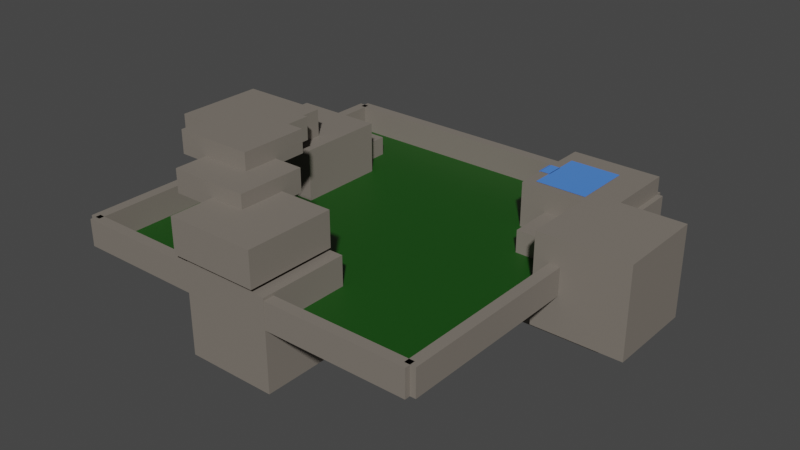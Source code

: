 # Source: play_area.blend  (saved by Blender 2.93.20; exported with 4.5.12 LTS)
import bpy
from mathutils import Matrix  # noqa: F401  (used for matrix-valued properties, if any)

bpy.ops.wm.read_factory_settings(use_empty=True)
scene = bpy.context.scene
scene.name = 'Scene'

# ---- collections
col_collection = bpy.data.collections.new('Collection'); scene.collection.children.link(col_collection)

# ---- materials (node trees are filled in below, after node groups)
mat_grass = bpy.data.materials.new('Grass')
mat_grass.use_transparent_shadow = False
mat_rock = bpy.data.materials.new('Rock')
mat_rock.use_transparent_shadow = False
mat_water = bpy.data.materials.new('Water')
mat_water.use_transparent_shadow = False
mat_mist = bpy.data.materials.new('Mist')
mat_mist.use_transparent_shadow = False

# ---- material node trees
mat_grass.use_nodes = True; mat_grass.node_tree.nodes.clear()
_N = mat_grass.node_tree.nodes; _L = mat_grass.node_tree.links
n0 = _N.new('ShaderNodeBsdfPrincipled'); n0.name = 'Principled BSDF'; n0.location = (10, 300)
n0.distribution = 'GGX'
n0.subsurface_method = 'BURLEY'
n0.inputs[0].default_value = (0.007418, 0.06998, 0.004327, 1.0)
n0.inputs[3].default_value = 1.45
n0.inputs[27].default_value = (0.0, 0.0, 0.0, 1.0)
n0.inputs[28].default_value = 1.0
n1 = _N.new('ShaderNodeOutputMaterial'); n1.name = 'Material Output'; n1.location = (300, 300)
_L.new(n0.outputs[0], n1.inputs[0])
n1.is_active_output = True
mat_rock.use_nodes = True; mat_rock.node_tree.nodes.clear()
_N = mat_rock.node_tree.nodes; _L = mat_rock.node_tree.links
n0 = _N.new('ShaderNodeBsdfPrincipled'); n0.name = 'Principled BSDF'; n0.location = (10, 300)
n0.distribution = 'GGX'
n0.subsurface_method = 'BURLEY'
n0.inputs[0].default_value = (0.2079, 0.1825, 0.1558, 1.0)
n0.inputs[3].default_value = 1.45
n0.inputs[27].default_value = (0.0, 0.0, 0.0, 1.0)
n0.inputs[28].default_value = 1.0
n1 = _N.new('ShaderNodeOutputMaterial'); n1.name = 'Material Output'; n1.location = (300, 300)
_L.new(n0.outputs[0], n1.inputs[0])
n1.is_active_output = True
mat_water.use_nodes = True; mat_water.node_tree.nodes.clear()
_N = mat_water.node_tree.nodes; _L = mat_water.node_tree.links
n0 = _N.new('ShaderNodeBsdfPrincipled'); n0.name = 'Principled BSDF'; n0.location = (10, 300)
n0.distribution = 'GGX'
n0.subsurface_method = 'BURLEY'
n0.inputs[0].default_value = (0.04045, 0.2138, 0.8, 1.0)
n0.inputs[3].default_value = 1.45
n0.inputs[24].default_value = 0.2
n0.inputs[27].default_value = (0.0, 0.0, 0.0, 1.0)
n0.inputs[28].default_value = 1.0
n1 = _N.new('ShaderNodeOutputMaterial'); n1.name = 'Material Output'; n1.location = (300, 300)
_L.new(n0.outputs[0], n1.inputs[0])
n1.is_active_output = True
mat_mist.use_nodes = True; mat_mist.node_tree.nodes.clear()
_N = mat_mist.node_tree.nodes; _L = mat_mist.node_tree.links
n0 = _N.new('ShaderNodeBsdfPrincipled'); n0.name = 'Principled BSDF'; n0.location = (10, 300)
n0.distribution = 'GGX'
n0.subsurface_method = 'BURLEY'
n0.inputs[0].default_value = (0.3853, 0.6668, 0.8, 1.0)
n0.inputs[3].default_value = 1.45
n0.inputs[4].default_value = 0.01471
n0.inputs[18].default_value = 0.4559
n0.inputs[27].default_value = (0.0, 0.0, 0.0, 1.0)
n0.inputs[28].default_value = 1.0
n1 = _N.new('ShaderNodeOutputMaterial'); n1.name = 'Material Output'; n1.location = (300, 300)
_L.new(n0.outputs[0], n1.inputs[0])
n1.is_active_output = True

# ---- world
world_world = bpy.data.worlds.new('World'); scene.world = world_world
world_world.use_nodes = True; world_world.node_tree.nodes.clear()
_N = world_world.node_tree.nodes; _L = world_world.node_tree.links
n0 = _N.new('ShaderNodeOutputWorld'); n0.name = 'World Output'; n0.location = (300, 300)
n1 = _N.new('ShaderNodeBackground'); n1.name = 'Background'; n1.location = (10, 300)
n1.inputs[0].default_value = (0.05088, 0.05088, 0.05088, 1.0)
_L.new(n1.outputs[0], n0.inputs[0])
n0.is_active_output = True
world_world.color = (0.05088, 0.05088, 0.05088)
world_world.use_sun_shadow = False
world_world.sun_shadow_jitter_overblur = 0.0

# ---- meshes
me_plane = bpy.data.meshes.new('Plane')
me_plane.from_pydata([(-1.0, -1.0, 0.0), (1.0, -1.0, 0.0), (-1.0, 1.0, 0.0), (1.0, 1.0, 0.0)], [], [(0, 1, 3, 2)])
_uv = me_plane.uv_layers.new(name='UVMap')
_uv.uv.foreach_set('vector', [0.0, 0.0, 1.0, 0.0, 1.0, 1.0, 0.0, 1.0])
me_plane.materials.append(mat_grass)
me_plane.use_remesh_fix_poles = True
me_plane.use_remesh_preserve_attributes = False
me_plane.update()
me_cube_001 = bpy.data.meshes.new('Cube.001')
me_cube_001.from_pydata([(-1.0, -1.0, -1.0), (-1.0, -1.0, 1.0), (-1.0, 1.0, -1.0), (-1.0, 1.0, 1.0), (1.0, -1.0, -1.0), (1.0, -1.0, 1.0), (1.0, 1.0, -1.0), (1.0, 1.0, 1.0)], [], [(0, 1, 3, 2), (2, 3, 7, 6), (6, 7, 5, 4), (4, 5, 1, 0), (2, 6, 4, 0), (7, 3, 1, 5)])
_uv = me_cube_001.uv_layers.new(name='UVMap')
_uv.uv.foreach_set('vector', [0.375, 0.0, 0.625, 0.0, 0.625, 0.25, 0.375, 0.25, 0.375, 0.25, 0.625, 0.25, 0.625, 0.5, 0.375, 0.5, 0.375, 0.5, 0.625, 0.5, 0.625, 0.75, 0.375, 0.75, 0.375, 0.75, 0.625, 0.75, 0.625, 1.0, 0.375, 1.0, 0.125, 0.5, 0.375, 0.5, 0.375, 0.75, 0.125, 0.75, 0.625, 0.5, 0.875, 0.5, 0.875, 0.75, 0.625, 0.75])
me_cube_001.materials.append(mat_rock)
me_cube_001.use_remesh_fix_poles = True
me_cube_001.use_remesh_preserve_attributes = False
me_cube_001.update()
me_cube_002 = bpy.data.meshes.new('Cube.002')
me_cube_002.from_pydata([(-1.0, -1.0, -1.0), (-1.0, -1.0, 1.0), (-1.0, 1.0, -1.0), (-1.0, 1.0, 1.0), (1.0, -1.0, -1.0), (1.0, -1.0, 1.0), (1.0, 1.0, -1.0), (1.0, 1.0, 1.0)], [], [(0, 1, 3, 2), (2, 3, 7, 6), (6, 7, 5, 4), (4, 5, 1, 0), (2, 6, 4, 0), (7, 3, 1, 5)])
_uv = me_cube_002.uv_layers.new(name='UVMap')
_uv.uv.foreach_set('vector', [0.375, 0.0, 0.625, 0.0, 0.625, 0.25, 0.375, 0.25, 0.375, 0.25, 0.625, 0.25, 0.625, 0.5, 0.375, 0.5, 0.375, 0.5, 0.625, 0.5, 0.625, 0.75, 0.375, 0.75, 0.375, 0.75, 0.625, 0.75, 0.625, 1.0, 0.375, 1.0, 0.125, 0.5, 0.375, 0.5, 0.375, 0.75, 0.125, 0.75, 0.625, 0.5, 0.875, 0.5, 0.875, 0.75, 0.625, 0.75])
me_cube_002.materials.append(mat_rock)
me_cube_002.use_remesh_fix_poles = True
me_cube_002.use_remesh_preserve_attributes = False
me_cube_002.update()
me_cube_003 = bpy.data.meshes.new('Cube.003')
me_cube_003.from_pydata([(-1.0, -1.0, -1.0), (-1.0, -1.0, 1.0), (-1.0, 1.0, -1.0), (-1.0, 1.0, 1.0), (1.0, -1.0, -1.0), (1.0, -1.0, 1.0), (1.0, 1.0, -1.0), (1.0, 1.0, 1.0)], [], [(0, 1, 3, 2), (2, 3, 7, 6), (6, 7, 5, 4), (4, 5, 1, 0), (2, 6, 4, 0), (7, 3, 1, 5)])
_uv = me_cube_003.uv_layers.new(name='UVMap')
_uv.uv.foreach_set('vector', [0.375, 0.0, 0.625, 0.0, 0.625, 0.25, 0.375, 0.25, 0.375, 0.25, 0.625, 0.25, 0.625, 0.5, 0.375, 0.5, 0.375, 0.5, 0.625, 0.5, 0.625, 0.75, 0.375, 0.75, 0.375, 0.75, 0.625, 0.75, 0.625, 1.0, 0.375, 1.0, 0.125, 0.5, 0.375, 0.5, 0.375, 0.75, 0.125, 0.75, 0.625, 0.5, 0.875, 0.5, 0.875, 0.75, 0.625, 0.75])
me_cube_003.materials.append(mat_rock)
me_cube_003.use_remesh_fix_poles = True
me_cube_003.use_remesh_preserve_attributes = False
me_cube_003.update()
me_cube_004 = bpy.data.meshes.new('Cube.004')
me_cube_004.from_pydata([(-1.0, -1.0, -1.0), (-1.0, -1.0, 1.0), (-1.0, 1.0, -1.0), (-1.0, 1.0, 1.0), (1.0, -1.0, -1.0), (1.0, -1.0, 1.0), (1.0, 1.0, -1.0), (1.0, 1.0, 1.0)], [], [(0, 1, 3, 2), (2, 3, 7, 6), (6, 7, 5, 4), (4, 5, 1, 0), (2, 6, 4, 0), (7, 3, 1, 5)])
_uv = me_cube_004.uv_layers.new(name='UVMap')
_uv.uv.foreach_set('vector', [0.375, 0.0, 0.625, 0.0, 0.625, 0.25, 0.375, 0.25, 0.375, 0.25, 0.625, 0.25, 0.625, 0.5, 0.375, 0.5, 0.375, 0.5, 0.625, 0.5, 0.625, 0.75, 0.375, 0.75, 0.375, 0.75, 0.625, 0.75, 0.625, 1.0, 0.375, 1.0, 0.125, 0.5, 0.375, 0.5, 0.375, 0.75, 0.125, 0.75, 0.625, 0.5, 0.875, 0.5, 0.875, 0.75, 0.625, 0.75])
me_cube_004.materials.append(mat_rock)
me_cube_004.use_remesh_fix_poles = True
me_cube_004.use_remesh_preserve_attributes = False
me_cube_004.update()
me_cube_005 = bpy.data.meshes.new('Cube.005')
me_cube_005.from_pydata([(-1.0, -1.0, -1.0), (-1.0, -1.0, 1.0), (-1.0, 1.0, -1.0), (-1.0, 1.0, 1.0), (1.0, -1.0, -1.0), (1.0, -1.0, 1.0), (1.0, 1.0, -1.0), (1.0, 1.0, 1.0)], [], [(0, 1, 3, 2), (2, 3, 7, 6), (6, 7, 5, 4), (4, 5, 1, 0), (2, 6, 4, 0), (7, 3, 1, 5)])
_uv = me_cube_005.uv_layers.new(name='UVMap')
_uv.uv.foreach_set('vector', [0.375, 0.0, 0.625, 0.0, 0.625, 0.25, 0.375, 0.25, 0.375, 0.25, 0.625, 0.25, 0.625, 0.5, 0.375, 0.5, 0.375, 0.5, 0.625, 0.5, 0.625, 0.75, 0.375, 0.75, 0.375, 0.75, 0.625, 0.75, 0.625, 1.0, 0.375, 1.0, 0.125, 0.5, 0.375, 0.5, 0.375, 0.75, 0.125, 0.75, 0.625, 0.5, 0.875, 0.5, 0.875, 0.75, 0.625, 0.75])
me_cube_005.materials.append(mat_rock)
me_cube_005.use_remesh_fix_poles = True
me_cube_005.use_remesh_preserve_attributes = False
me_cube_005.update()
me_cube_006 = bpy.data.meshes.new('Cube.006')
me_cube_006.from_pydata([(-1.0, -1.0, -1.0), (-1.0, -1.0, 1.0), (-1.0, 1.0, -1.0), (-1.0, 1.0, 1.0), (1.0, -1.0, -1.0), (1.0, -1.0, 1.0), (1.0, 1.0, -1.0), (1.0, 1.0, 1.0)], [], [(0, 1, 3, 2), (2, 3, 7, 6), (6, 7, 5, 4), (4, 5, 1, 0), (2, 6, 4, 0), (7, 3, 1, 5)])
_uv = me_cube_006.uv_layers.new(name='UVMap')
_uv.uv.foreach_set('vector', [0.375, 0.0, 0.625, 0.0, 0.625, 0.25, 0.375, 0.25, 0.375, 0.25, 0.625, 0.25, 0.625, 0.5, 0.375, 0.5, 0.375, 0.5, 0.625, 0.5, 0.625, 0.75, 0.375, 0.75, 0.375, 0.75, 0.625, 0.75, 0.625, 1.0, 0.375, 1.0, 0.125, 0.5, 0.375, 0.5, 0.375, 0.75, 0.125, 0.75, 0.625, 0.5, 0.875, 0.5, 0.875, 0.75, 0.625, 0.75])
me_cube_006.materials.append(mat_rock)
me_cube_006.use_remesh_fix_poles = True
me_cube_006.use_remesh_preserve_attributes = False
me_cube_006.update()
me_cube_007 = bpy.data.meshes.new('Cube.007')
me_cube_007.from_pydata([(-1.0, -1.0, -1.0), (-1.0, -1.0, 1.0), (-1.0, 1.0, -1.0), (-1.0, 1.0, 1.0), (1.0, -1.0, -1.0), (1.0, -1.0, 1.0), (1.0, 1.0, -1.0), (1.0, 1.0, 1.0)], [], [(0, 1, 3, 2), (2, 3, 7, 6), (6, 7, 5, 4), (4, 5, 1, 0), (2, 6, 4, 0), (7, 3, 1, 5)])
_uv = me_cube_007.uv_layers.new(name='UVMap')
_uv.uv.foreach_set('vector', [0.375, 0.0, 0.625, 0.0, 0.625, 0.25, 0.375, 0.25, 0.375, 0.25, 0.625, 0.25, 0.625, 0.5, 0.375, 0.5, 0.375, 0.5, 0.625, 0.5, 0.625, 0.75, 0.375, 0.75, 0.375, 0.75, 0.625, 0.75, 0.625, 1.0, 0.375, 1.0, 0.125, 0.5, 0.375, 0.5, 0.375, 0.75, 0.125, 0.75, 0.625, 0.5, 0.875, 0.5, 0.875, 0.75, 0.625, 0.75])
me_cube_007.materials.append(mat_rock)
me_cube_007.use_remesh_fix_poles = True
me_cube_007.use_remesh_preserve_attributes = False
me_cube_007.update()
me_plane_002 = bpy.data.meshes.new('Plane.002')
me_plane_002.from_pydata([(-1.0, -1.0, 0.0), (1.0, -1.0, 0.0), (-1.0, 1.0, 0.0), (1.0, 1.0, 0.0)], [], [(0, 1, 3, 2)])
_uv = me_plane_002.uv_layers.new(name='UVMap')
_uv.uv.foreach_set('vector', [0.0, 0.0, 1.0, 0.0, 1.0, 1.0, 0.0, 1.0])
me_plane_002.materials.append(mat_water)
me_plane_002.use_remesh_fix_poles = True
me_plane_002.use_remesh_preserve_attributes = False
me_plane_002.update()
me_plane_003 = bpy.data.meshes.new('Plane.003')
me_plane_003.from_pydata([(-1.0, -1.0, 0.0), (1.0, -1.0, 0.0), (-1.0, 1.0, 0.0), (1.0, 1.0, 0.0)], [], [(0, 1, 3, 2)])
_uv = me_plane_003.uv_layers.new(name='UVMap')
_uv.uv.foreach_set('vector', [0.0, 0.0, 1.0, 0.0, 1.0, 1.0, 0.0, 1.0])
me_plane_003.materials.append(mat_water)
me_plane_003.use_remesh_fix_poles = True
me_plane_003.use_remesh_preserve_attributes = False
me_plane_003.update()
me_plane_004 = bpy.data.meshes.new('Plane.004')
me_plane_004.from_pydata([(-1.0, -1.0, 0.0), (1.0, -1.0, 0.0), (-1.0, 1.0, 0.0), (1.0, 1.0, 0.0)], [], [(0, 1, 3, 2)])
_uv = me_plane_004.uv_layers.new(name='UVMap')
_uv.uv.foreach_set('vector', [0.0, 0.0, 1.0, 0.0, 1.0, 1.0, 0.0, 1.0])
me_plane_004.materials.append(mat_water)
me_plane_004.use_remesh_fix_poles = True
me_plane_004.use_remesh_preserve_attributes = False
me_plane_004.update()
me_icosphere = bpy.data.meshes.new('Icosphere')
me_icosphere.from_pydata([(0.0, 0.0, -1.0), (0.7236, -0.5257, -0.4472), (-0.2764, -0.8506, -0.4472), (-0.8944, 0.0, -0.4472), (-0.2764, 0.8506, -0.4472), (0.7236, 0.5257, -0.4472), (0.2764, -0.8506, 0.4472), (-0.7236, -0.5257, 0.4472), (-0.7236, 0.5257, 0.4472), (0.2764, 0.8506, 0.4472), (0.8944, 0.0, 0.4472), (0.0, 0.0, 1.0), (-0.1625, -0.5, -0.8507), (0.4253, -0.309, -0.8507), (0.2629, -0.809, -0.5257), (0.8506, 0.0, -0.5257), (0.4253, 0.309, -0.8507), (-0.5257, 0.0, -0.8507), (-0.6882, -0.5, -0.5257), (-0.1625, 0.5, -0.8507), (-0.6882, 0.5, -0.5257), (0.2629, 0.809, -0.5257), (0.9511, -0.309, 0.0), (0.9511, 0.309, 0.0), (0.0, -1.0, 0.0), (0.5878, -0.809, 0.0), (-0.9511, -0.309, 0.0), (-0.5878, -0.809, 0.0), (-0.5878, 0.809, 0.0), (-0.9511, 0.309, 0.0), (0.5878, 0.809, 0.0), (0.0, 1.0, 0.0), (0.6882, -0.5, 0.5257), (-0.2629, -0.809, 0.5257), (-0.8506, 0.0, 0.5257), (-0.2629, 0.809, 0.5257), (0.6882, 0.5, 0.5257), (0.1625, -0.5, 0.8507), (0.5257, 0.0, 0.8507), (-0.4253, -0.309, 0.8507), (-0.4253, 0.309, 0.8507), (0.1625, 0.5, 0.8507)], [], [(0, 13, 12), (1, 13, 15), (0, 12, 17), (0, 17, 19), (0, 19, 16), (1, 15, 22), (2, 14, 24), (3, 18, 26), (4, 20, 28), (5, 21, 30), (1, 22, 25), (2, 24, 27), (3, 26, 29), (4, 28, 31), (5, 30, 23), (6, 32, 37), (7, 33, 39), (8, 34, 40), (9, 35, 41), (10, 36, 38), (38, 41, 11), (38, 36, 41), (36, 9, 41), (41, 40, 11), (41, 35, 40), (35, 8, 40), (40, 39, 11), (40, 34, 39), (34, 7, 39), (39, 37, 11), (39, 33, 37), (33, 6, 37), (37, 38, 11), (37, 32, 38), (32, 10, 38), (23, 36, 10), (23, 30, 36), (30, 9, 36), (31, 35, 9), (31, 28, 35), (28, 8, 35), (29, 34, 8), (29, 26, 34), (26, 7, 34), (27, 33, 7), (27, 24, 33), (24, 6, 33), (25, 32, 6), (25, 22, 32), (22, 10, 32), (30, 31, 9), (30, 21, 31), (21, 4, 31), (28, 29, 8), (28, 20, 29), (20, 3, 29), (26, 27, 7), (26, 18, 27), (18, 2, 27), (24, 25, 6), (24, 14, 25), (14, 1, 25), (22, 23, 10), (22, 15, 23), (15, 5, 23), (16, 21, 5), (16, 19, 21), (19, 4, 21), (19, 20, 4), (19, 17, 20), (17, 3, 20), (17, 18, 3), (17, 12, 18), (12, 2, 18), (15, 16, 5), (15, 13, 16), (13, 0, 16), (12, 14, 2), (12, 13, 14), (13, 1, 14)])
_uv = me_icosphere.uv_layers.new(name='UVMap')
_uv.uv.foreach_set('vector', [0.1818, 0.0, 0.2273, 0.07873, 0.1364, 0.07873, 0.2727, 0.1575, 0.3182, 0.07873, 0.3636, 0.1575, 0.9091, 0.0, 0.9545, 0.07873, 0.8636, 0.07873, 0.7273, 0.0, 0.7727, 0.07873, 0.6818, 0.07873, 0.5455, 0.0, 0.5909, 0.07873, 0.5, 0.07873, 0.2727, 0.1575, 0.3636, 0.1575, 0.3182, 0.2362, 0.09091, 0.1575, 0.1818, 0.1575, 0.1364, 0.2362, 0.8182, 0.1575, 0.9091, 0.1575, 0.8636, 0.2362, 0.6364, 0.1575, 0.7273, 0.1575, 0.6818, 0.2362, 0.4545, 0.1575, 0.5455, 0.1575, 0.5, 0.2362, 0.2727, 0.1575, 0.3182, 0.2362, 0.2273, 0.2362, 0.09091, 0.1575, 0.1364, 0.2362, 0.04546, 0.2362, 0.8182, 0.1575, 0.8636, 0.2362, 0.7727, 0.2362, 0.6364, 0.1575, 0.6818, 0.2362, 0.5909, 0.2362, 0.4545, 0.1575, 0.5, 0.2362, 0.4091, 0.2362, 0.1818, 0.3149, 0.2727, 0.3149, 0.2273, 0.3937, 0.0, 0.3149, 0.09091, 0.3149, 0.04546, 0.3937, 0.7273, 0.3149, 0.8182, 0.3149, 0.7727, 0.3937, 0.5455, 0.3149, 0.6364, 0.3149, 0.5909, 0.3937, 0.3636, 0.3149, 0.4545, 0.3149, 0.4091, 0.3937, 0.4091, 0.3937, 0.5, 0.3937, 0.4545, 0.4724, 0.4091, 0.3937, 0.4545, 0.3149, 0.5, 0.3937, 0.4545, 0.3149, 0.5455, 0.3149, 0.5, 0.3937, 0.5909, 0.3937, 0.6818, 0.3937, 0.6364, 0.4724, 0.5909, 0.3937, 0.6364, 0.3149, 0.6818, 0.3937, 0.6364, 0.3149, 0.7273, 0.3149, 0.6818, 0.3937, 0.7727, 0.3937, 0.8636, 0.3937, 0.8182, 0.4724, 0.7727, 0.3937, 0.8182, 0.3149, 0.8636, 0.3937, 0.8182, 0.3149, 0.9091, 0.3149, 0.8636, 0.3937, 0.04546, 0.3937, 0.1364, 0.3937, 0.09091, 0.4724, 0.04546, 0.3937, 0.09091, 0.3149, 0.1364, 0.3937, 0.09091, 0.3149, 0.1818, 0.3149, 0.1364, 0.3937, 0.2273, 0.3937, 0.3182, 0.3937, 0.2727, 0.4724, 0.2273, 0.3937, 0.2727, 0.3149, 0.3182, 0.3937, 0.2727, 0.3149, 0.3636, 0.3149, 0.3182, 0.3937, 0.4091, 0.2362, 0.4545, 0.3149, 0.3636, 0.3149, 0.4091, 0.2362, 0.5, 0.2362, 0.4545, 0.3149, 0.5, 0.2362, 0.5455, 0.3149, 0.4545, 0.3149, 0.5909, 0.2362, 0.6364, 0.3149, 0.5455, 0.3149, 0.5909, 0.2362, 0.6818, 0.2362, 0.6364, 0.3149, 0.6818, 0.2362, 0.7273, 0.3149, 0.6364, 0.3149, 0.7727, 0.2362, 0.8182, 0.3149, 0.7273, 0.3149, 0.7727, 0.2362, 0.8636, 0.2362, 0.8182, 0.3149, 0.8636, 0.2362, 0.9091, 0.3149, 0.8182, 0.3149, 0.04546, 0.2362, 0.09091, 0.3149, 0.0, 0.3149, 0.04546, 0.2362, 0.1364, 0.2362, 0.09091, 0.3149, 0.1364, 0.2362, 0.1818, 0.3149, 0.09091, 0.3149, 0.2273, 0.2362, 0.2727, 0.3149, 0.1818, 0.3149, 0.2273, 0.2362, 0.3182, 0.2362, 0.2727, 0.3149, 0.3182, 0.2362, 0.3636, 0.3149, 0.2727, 0.3149, 0.5, 0.2362, 0.5909, 0.2362, 0.5455, 0.3149, 0.5, 0.2362, 0.5455, 0.1575, 0.5909, 0.2362, 0.5455, 0.1575, 0.6364, 0.1575, 0.5909, 0.2362, 0.6818, 0.2362, 0.7727, 0.2362, 0.7273, 0.3149, 0.6818, 0.2362, 0.7273, 0.1575, 0.7727, 0.2362, 0.7273, 0.1575, 0.8182, 0.1575, 0.7727, 0.2362, 0.8636, 0.2362, 0.9545, 0.2362, 0.9091, 0.3149, 0.8636, 0.2362, 0.9091, 0.1575, 0.9545, 0.2362, 0.9091, 0.1575, 1.0, 0.1575, 0.9545, 0.2362, 0.1364, 0.2362, 0.2273, 0.2362, 0.1818, 0.3149, 0.1364, 0.2362, 0.1818, 0.1575, 0.2273, 0.2362, 0.1818, 0.1575, 0.2727, 0.1575, 0.2273, 0.2362, 0.3182, 0.2362, 0.4091, 0.2362, 0.3636, 0.3149, 0.3182, 0.2362, 0.3636, 0.1575, 0.4091, 0.2362, 0.3636, 0.1575, 0.4545, 0.1575, 0.4091, 0.2362, 0.5, 0.07873, 0.5455, 0.1575, 0.4545, 0.1575, 0.5, 0.07873, 0.5909, 0.07873, 0.5455, 0.1575, 0.5909, 0.07873, 0.6364, 0.1575, 0.5455, 0.1575, 0.6818, 0.07873, 0.7273, 0.1575, 0.6364, 0.1575, 0.6818, 0.07873, 0.7727, 0.07873, 0.7273, 0.1575, 0.7727, 0.07873, 0.8182, 0.1575, 0.7273, 0.1575, 0.8636, 0.07873, 0.9091, 0.1575, 0.8182, 0.1575, 0.8636, 0.07873, 0.9545, 0.07873, 0.9091, 0.1575, 0.9545, 0.07873, 1.0, 0.1575, 0.9091, 0.1575, 0.3636, 0.1575, 0.4091, 0.07873, 0.4545, 0.1575, 0.3636, 0.1575, 0.3182, 0.07873, 0.4091, 0.07873, 0.3182, 0.07873, 0.3636, 0.0, 0.4091, 0.07873, 0.1364, 0.07873, 0.1818, 0.1575, 0.09091, 0.1575, 0.1364, 0.07873, 0.2273, 0.07873, 0.1818, 0.1575, 0.2273, 0.07873, 0.2727, 0.1575, 0.1818, 0.1575])
me_icosphere.materials.append(mat_mist)
me_icosphere.use_remesh_fix_poles = True
me_icosphere.use_remesh_preserve_attributes = False
me_icosphere.update()
me_cube_008 = bpy.data.meshes.new('Cube.008')
me_cube_008.from_pydata([(-1.0, -1.0, -1.0), (-1.0, -1.0, 1.0), (-1.0, 1.0, -1.0), (-1.0, 1.0, 1.0), (1.0, -1.0, -1.0), (1.0, -1.0, 1.0), (1.0, 1.0, -1.0), (1.0, 1.0, 1.0)], [], [(0, 1, 3, 2), (2, 3, 7, 6), (6, 7, 5, 4), (4, 5, 1, 0), (2, 6, 4, 0), (7, 3, 1, 5)])
_uv = me_cube_008.uv_layers.new(name='UVMap')
_uv.uv.foreach_set('vector', [0.375, 0.0, 0.625, 0.0, 0.625, 0.25, 0.375, 0.25, 0.375, 0.25, 0.625, 0.25, 0.625, 0.5, 0.375, 0.5, 0.375, 0.5, 0.625, 0.5, 0.625, 0.75, 0.375, 0.75, 0.375, 0.75, 0.625, 0.75, 0.625, 1.0, 0.375, 1.0, 0.125, 0.5, 0.375, 0.5, 0.375, 0.75, 0.125, 0.75, 0.625, 0.5, 0.875, 0.5, 0.875, 0.75, 0.625, 0.75])
me_cube_008.materials.append(mat_rock)
me_cube_008.use_remesh_fix_poles = True
me_cube_008.use_remesh_preserve_attributes = False
me_cube_008.update()
me_cube_009 = bpy.data.meshes.new('Cube.009')
me_cube_009.from_pydata([(-1.0, -1.0, -1.0), (-1.0, -1.0, 1.0), (-1.0, 1.0, -1.0), (-1.0, 1.0, 1.0), (1.0, -1.0, -1.0), (1.0, -1.0, 1.0), (1.0, 1.0, -1.0), (1.0, 1.0, 1.0)], [], [(0, 1, 3, 2), (2, 3, 7, 6), (6, 7, 5, 4), (4, 5, 1, 0), (2, 6, 4, 0), (7, 3, 1, 5)])
_uv = me_cube_009.uv_layers.new(name='UVMap')
_uv.uv.foreach_set('vector', [0.375, 0.0, 0.625, 0.0, 0.625, 0.25, 0.375, 0.25, 0.375, 0.25, 0.625, 0.25, 0.625, 0.5, 0.375, 0.5, 0.375, 0.5, 0.625, 0.5, 0.625, 0.75, 0.375, 0.75, 0.375, 0.75, 0.625, 0.75, 0.625, 1.0, 0.375, 1.0, 0.125, 0.5, 0.375, 0.5, 0.375, 0.75, 0.125, 0.75, 0.625, 0.5, 0.875, 0.5, 0.875, 0.75, 0.625, 0.75])
me_cube_009.materials.append(mat_rock)
me_cube_009.use_remesh_fix_poles = True
me_cube_009.use_remesh_preserve_attributes = False
me_cube_009.update()
me_cube_010 = bpy.data.meshes.new('Cube.010')
me_cube_010.from_pydata([(-1.0, -1.0, -1.0), (-1.0, -1.0, 1.0), (-1.0, 1.0, -1.0), (-1.0, 1.0, 1.0), (1.0, -1.0, -1.0), (1.0, -1.0, 1.0), (1.0, 1.0, -1.0), (1.0, 1.0, 1.0)], [], [(0, 1, 3, 2), (2, 3, 7, 6), (6, 7, 5, 4), (4, 5, 1, 0), (2, 6, 4, 0), (7, 3, 1, 5)])
_uv = me_cube_010.uv_layers.new(name='UVMap')
_uv.uv.foreach_set('vector', [0.375, 0.0, 0.625, 0.0, 0.625, 0.25, 0.375, 0.25, 0.375, 0.25, 0.625, 0.25, 0.625, 0.5, 0.375, 0.5, 0.375, 0.5, 0.625, 0.5, 0.625, 0.75, 0.375, 0.75, 0.375, 0.75, 0.625, 0.75, 0.625, 1.0, 0.375, 1.0, 0.125, 0.5, 0.375, 0.5, 0.375, 0.75, 0.125, 0.75, 0.625, 0.5, 0.875, 0.5, 0.875, 0.75, 0.625, 0.75])
me_cube_010.materials.append(mat_rock)
me_cube_010.use_remesh_fix_poles = True
me_cube_010.use_remesh_preserve_attributes = False
me_cube_010.update()
me_cube_011 = bpy.data.meshes.new('Cube.011')
me_cube_011.from_pydata([(-1.0, -1.0, -1.0), (-1.0, -1.0, 1.0), (-1.0, 1.0, -1.0), (-1.0, 1.0, 1.0), (1.0, -1.0, -1.0), (1.0, -1.0, 1.0), (1.0, 1.0, -1.0), (1.0, 1.0, 1.0)], [], [(0, 1, 3, 2), (2, 3, 7, 6), (6, 7, 5, 4), (4, 5, 1, 0), (2, 6, 4, 0), (7, 3, 1, 5)])
_uv = me_cube_011.uv_layers.new(name='UVMap')
_uv.uv.foreach_set('vector', [0.375, 0.0, 0.625, 0.0, 0.625, 0.25, 0.375, 0.25, 0.375, 0.25, 0.625, 0.25, 0.625, 0.5, 0.375, 0.5, 0.375, 0.5, 0.625, 0.5, 0.625, 0.75, 0.375, 0.75, 0.375, 0.75, 0.625, 0.75, 0.625, 1.0, 0.375, 1.0, 0.125, 0.5, 0.375, 0.5, 0.375, 0.75, 0.125, 0.75, 0.625, 0.5, 0.875, 0.5, 0.875, 0.75, 0.625, 0.75])
me_cube_011.materials.append(mat_rock)
me_cube_011.use_remesh_fix_poles = True
me_cube_011.use_remesh_preserve_attributes = False
me_cube_011.update()
me_cube_012 = bpy.data.meshes.new('Cube.012')
me_cube_012.from_pydata([(-1.0, -1.0, -1.0), (-1.0, -1.0, 1.0), (-1.0, 1.0, -1.0), (-1.0, 1.0, 1.0), (1.0, -1.0, -1.0), (1.0, -1.0, 1.0), (1.0, 1.0, -1.0), (1.0, 1.0, 1.0)], [], [(0, 1, 3, 2), (2, 3, 7, 6), (6, 7, 5, 4), (4, 5, 1, 0), (2, 6, 4, 0), (7, 3, 1, 5)])
_uv = me_cube_012.uv_layers.new(name='UVMap')
_uv.uv.foreach_set('vector', [0.375, 0.0, 0.625, 0.0, 0.625, 0.25, 0.375, 0.25, 0.375, 0.25, 0.625, 0.25, 0.625, 0.5, 0.375, 0.5, 0.375, 0.5, 0.625, 0.5, 0.625, 0.75, 0.375, 0.75, 0.375, 0.75, 0.625, 0.75, 0.625, 1.0, 0.375, 1.0, 0.125, 0.5, 0.375, 0.5, 0.375, 0.75, 0.125, 0.75, 0.625, 0.5, 0.875, 0.5, 0.875, 0.75, 0.625, 0.75])
me_cube_012.materials.append(mat_rock)
me_cube_012.use_remesh_fix_poles = True
me_cube_012.use_remesh_preserve_attributes = False
me_cube_012.update()
me_cube_013 = bpy.data.meshes.new('Cube.013')
me_cube_013.from_pydata([(-1.0, -1.0, -1.0), (-1.0, -1.0, 1.0), (-1.0, 1.0, -1.0), (-1.0, 1.0, 1.0), (1.0, -1.0, -1.0), (1.0, -1.0, 1.0), (1.0, 1.0, -1.0), (1.0, 1.0, 1.0)], [], [(0, 1, 3, 2), (2, 3, 7, 6), (6, 7, 5, 4), (4, 5, 1, 0), (2, 6, 4, 0), (7, 3, 1, 5)])
_uv = me_cube_013.uv_layers.new(name='UVMap')
_uv.uv.foreach_set('vector', [0.375, 0.0, 0.625, 0.0, 0.625, 0.25, 0.375, 0.25, 0.375, 0.25, 0.625, 0.25, 0.625, 0.5, 0.375, 0.5, 0.375, 0.5, 0.625, 0.5, 0.625, 0.75, 0.375, 0.75, 0.375, 0.75, 0.625, 0.75, 0.625, 1.0, 0.375, 1.0, 0.125, 0.5, 0.375, 0.5, 0.375, 0.75, 0.125, 0.75, 0.625, 0.5, 0.875, 0.5, 0.875, 0.75, 0.625, 0.75])
me_cube_013.materials.append(mat_rock)
me_cube_013.use_remesh_fix_poles = True
me_cube_013.use_remesh_preserve_attributes = False
me_cube_013.update()
me_cube_014 = bpy.data.meshes.new('Cube.014')
me_cube_014.from_pydata([(-1.0, -1.0, -1.0), (-1.0, -1.0, 1.0), (-1.0, 1.0, -1.0), (-1.0, 1.0, 1.0), (1.0, -1.0, -1.0), (1.0, -1.0, 1.0), (1.0, 1.0, -1.0), (1.0, 1.0, 1.0)], [], [(0, 1, 3, 2), (2, 3, 7, 6), (6, 7, 5, 4), (4, 5, 1, 0), (2, 6, 4, 0), (7, 3, 1, 5)])
_uv = me_cube_014.uv_layers.new(name='UVMap')
_uv.uv.foreach_set('vector', [0.375, 0.0, 0.625, 0.0, 0.625, 0.25, 0.375, 0.25, 0.375, 0.25, 0.625, 0.25, 0.625, 0.5, 0.375, 0.5, 0.375, 0.5, 0.625, 0.5, 0.625, 0.75, 0.375, 0.75, 0.375, 0.75, 0.625, 0.75, 0.625, 1.0, 0.375, 1.0, 0.125, 0.5, 0.375, 0.5, 0.375, 0.75, 0.125, 0.75, 0.625, 0.5, 0.875, 0.5, 0.875, 0.75, 0.625, 0.75])
me_cube_014.materials.append(mat_rock)
me_cube_014.use_remesh_fix_poles = True
me_cube_014.use_remesh_preserve_attributes = False
me_cube_014.update()
me_cube_015 = bpy.data.meshes.new('Cube.015')
me_cube_015.from_pydata([(-1.0, -1.0, -1.0), (-1.0, -1.0, 1.0), (-1.0, 1.0, -1.0), (-1.0, 1.0, 1.0), (1.0, -1.0, -1.0), (1.0, -1.0, 1.0), (1.0, 1.0, -1.0), (1.0, 1.0, 1.0)], [], [(0, 1, 3, 2), (2, 3, 7, 6), (6, 7, 5, 4), (4, 5, 1, 0), (2, 6, 4, 0), (7, 3, 1, 5)])
_uv = me_cube_015.uv_layers.new(name='UVMap')
_uv.uv.foreach_set('vector', [0.375, 0.0, 0.625, 0.0, 0.625, 0.25, 0.375, 0.25, 0.375, 0.25, 0.625, 0.25, 0.625, 0.5, 0.375, 0.5, 0.375, 0.5, 0.625, 0.5, 0.625, 0.75, 0.375, 0.75, 0.375, 0.75, 0.625, 0.75, 0.625, 1.0, 0.375, 1.0, 0.125, 0.5, 0.375, 0.5, 0.375, 0.75, 0.125, 0.75, 0.625, 0.5, 0.875, 0.5, 0.875, 0.75, 0.625, 0.75])
me_cube_015.materials.append(mat_rock)
me_cube_015.use_remesh_fix_poles = True
me_cube_015.use_remesh_preserve_attributes = False
me_cube_015.update()

# ---- objects
ob_plane = bpy.data.objects.new('Plane', me_plane)
ob_cube = bpy.data.objects.new('Cube', me_cube_001)
ob_cube_001 = bpy.data.objects.new('Cube.001', me_cube_002)
ob_cube_002 = bpy.data.objects.new('Cube.002', me_cube_003)
ob_cube_003 = bpy.data.objects.new('Cube.003', me_cube_004)
ob_cube_004 = bpy.data.objects.new('Cube.004', me_cube_005)
ob_cube_005 = bpy.data.objects.new('Cube.005', me_cube_006)
ob_cube_006 = bpy.data.objects.new('Cube.006', me_cube_007)
ob_plane_001 = bpy.data.objects.new('Plane.001', me_plane_002)
ob_plane_002 = bpy.data.objects.new('Plane.002', me_plane_003)
ob_plane_003 = bpy.data.objects.new('Plane.003', me_plane_004)
ob_icosphere = bpy.data.objects.new('Icosphere', me_icosphere)
ob_cube_007 = bpy.data.objects.new('Cube.007', me_cube_008)
ob_cube_008 = bpy.data.objects.new('Cube.008', me_cube_009)
ob_cube_009 = bpy.data.objects.new('Cube.009', me_cube_010)
ob_cube_010 = bpy.data.objects.new('Cube.010', me_cube_011)
ob_cube_011 = bpy.data.objects.new('Cube.011', me_cube_012)
ob_cube_012 = bpy.data.objects.new('Cube.012', me_cube_013)
ob_cube_013 = bpy.data.objects.new('Cube.013', me_cube_014)
ob_cube_014 = bpy.data.objects.new('Cube.014', me_cube_015)

# ---- transforms, parenting, visibility, modifiers, constraints
ob_plane.location = (0.0, 0.0, 0.0)
ob_plane.scale = (4.0, 4.0, 1.0)
ob_cube.location = (0.0, -4.0, 0.3)
ob_cube.scale = (4.0, 0.12, 0.3)
ob_cube_001.location = (0.0, 4.0, 0.3)
ob_cube_001.scale = (4.0, 0.12, 0.3)
ob_cube_002.location = (4.0, 0.0, 0.3)
ob_cube_002.rotation_euler = (0.0, 0.0, 1.571)
ob_cube_002.scale = (4.0, 0.12, 0.3)
ob_cube_003.location = (-4.0, 0.0, 0.3)
ob_cube_003.rotation_euler = (0.0, 0.0, 1.571)
ob_cube_003.scale = (4.0, 0.12, 0.3)
ob_cube_004.location = (3.0, 3.0, 0.0)
ob_cube_005.location = (3.574, 2.014, -0.5049)
ob_cube_006.location = (4.551, 1.124, 0.1624)
ob_plane_001.location = (2.776, 2.861, 1.008)
ob_plane_001.scale = (0.57, 0.67, 1.0)
ob_plane_002.location = (2.111, 2.861, 1.008)
ob_plane_002.scale = (0.11, 0.2, 1.0)
ob_plane_003.location = (1.966, 2.869, 0.585)
ob_plane_003.rotation_euler = (0.0, 1.571, 0.0)
ob_plane_003.scale = (0.42, 0.2, 1.0)
ob_icosphere.location = (1.958, 2.879, -0.1249)
ob_icosphere.scale = (0.3, 0.7, 0.5)
ob_cube_007.location = (-3.129, 1.124, 0.1624)
ob_cube_008.location = (-3.57, 2.014, -0.5703)
ob_cube_009.location = (-3.534, -0.1503, 1.384)
ob_cube_009.scale = (1.0, 1.0, 0.39)
ob_cube_010.location = (-2.962, -0.7124, 1.712)
ob_cube_010.scale = (0.89, 0.76, 0.26)
ob_cube_011.location = (-2.126, -1.701, 1.971)
ob_cube_011.scale = (0.89, 0.76, 0.26)
ob_cube_012.location = (-1.468, -2.44, 1.585)
ob_cube_012.scale = (0.89, 0.76, 0.26)
ob_cube_013.location = (-0.3723, -3.183, 1.143)
ob_cube_013.scale = (1.0, 1.0, 0.39)
ob_cube_014.location = (-0.14, -3.128, -0.3427)

# ---- collection membership
col_collection.objects.link(ob_plane)
col_collection.objects.link(ob_cube)
col_collection.objects.link(ob_cube_001)
col_collection.objects.link(ob_cube_002)
col_collection.objects.link(ob_cube_003)
col_collection.objects.link(ob_cube_004)
col_collection.objects.link(ob_cube_005)
col_collection.objects.link(ob_cube_006)
col_collection.objects.link(ob_plane_001)
col_collection.objects.link(ob_plane_002)
col_collection.objects.link(ob_plane_003)
col_collection.objects.link(ob_icosphere)
col_collection.objects.link(ob_cube_007)
col_collection.objects.link(ob_cube_008)
col_collection.objects.link(ob_cube_009)
col_collection.objects.link(ob_cube_010)
col_collection.objects.link(ob_cube_011)
col_collection.objects.link(ob_cube_012)
col_collection.objects.link(ob_cube_013)
col_collection.objects.link(ob_cube_014)

# ---- scene / render settings (as saved in the file)
scene.frame_start = 1; scene.frame_end = 250; scene.frame_set(1)
scene.render.engine = 'BLENDER_EEVEE_NEXT'
scene.cycles.use_denoising = False
scene.cycles.samples = 128
scene.cycles.sampling_pattern = 'TABULATED_SOBOL'
scene.cycles.use_adaptive_sampling = False
scene.cycles.use_light_tree = False
scene.view_settings.view_transform = 'Filmic'
bpy.context.view_layer.update()

# ---- added for rendering (the .blend has no active camera and no usable light): camera, sun
cam_auto = bpy.data.cameras.new('AutoCamera')
cam_auto.lens = 50.0
cam_auto.sensor_width = 36.0
cam_auto.clip_end = 1000.0
ob_auto_camera = bpy.data.objects.new('AutoCamera', cam_auto)
scene.collection.objects.link(ob_auto_camera)
ob_auto_camera.location = (13.1028, -15.1664, 10.4203)
ob_auto_camera.rotation_euler = (1.09748, -7.21219e-08, 0.694738)
scene.camera = ob_auto_camera
light_auto_sun = bpy.data.lights.new('AutoSun', 'SUN')
light_auto_sun.energy = 3.0
light_auto_sun.angle = 0.0523599
ob_auto_sun = bpy.data.objects.new('AutoSun', light_auto_sun)
scene.collection.objects.link(ob_auto_sun)
ob_auto_sun.rotation_euler = (0.872665, 0.174533, 0.523599)
bpy.context.view_layer.update()
